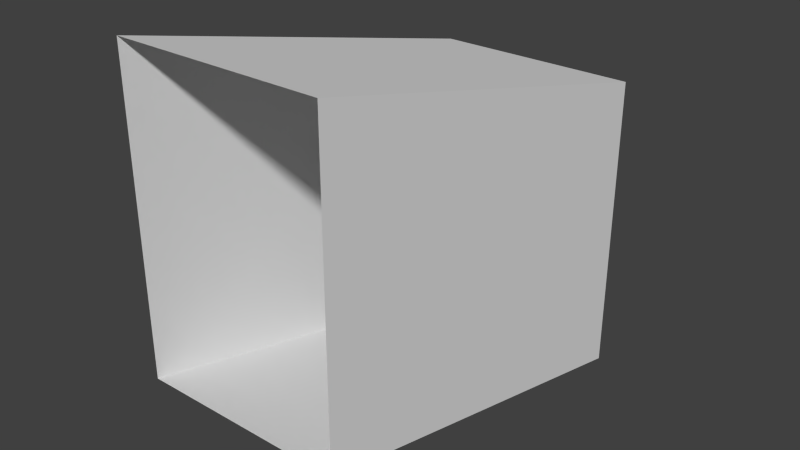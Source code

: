 # Source: hallway_tilt.blend  (saved by Blender 2.70.0; exported with 4.5.12 LTS)
import bpy
from mathutils import Matrix  # noqa: F401  (used for matrix-valued properties, if any)

bpy.ops.wm.read_factory_settings(use_empty=True)
scene = bpy.context.scene
scene.name = 'Scene'

# ---- collections
col_collection_1 = bpy.data.collections.new('Collection 1'); scene.collection.children.link(col_collection_1)

# ---- world
world_world = bpy.data.worlds.new('World'); scene.world = world_world
world_world.color = (0.05088, 0.05088, 0.05088)
world_world.use_sun_shadow = False
world_world.sun_shadow_jitter_overblur = 0.0
world_world.cycles.sampling_method = 'MANUAL'
world_world.cycles.sample_map_resolution = 256

# ---- meshes
me_cube_002 = bpy.data.meshes.new('Cube.002')
me_cube_002.from_pydata([(-0.5, 1.0, -1.0), (0.5, 1.0, -1.0), (0.5, -1.0, 1.0), (-0.5, -1.0, 1.0), (-0.5, 1.0, 5.0), (0.5, 1.0, 5.0), (-0.5, -1.0, 7.0), (0.5, -1.0, 7.0)], [], [(2, 1, 0, 3), (3, 0, 4, 6), (1, 2, 7, 5), (6, 4, 5, 7)])
me_cube_002.use_remesh_preserve_volume = False
me_cube_002.use_remesh_preserve_attributes = False
me_cube_002.use_mirror_vertex_groups = False
me_cube_002.update()

# ---- objects
ob_hall = bpy.data.objects.new('hall', me_cube_002)

# ---- transforms, parenting, visibility, modifiers, constraints
ob_hall.location = (0.0, -3.0, -1.0)
ob_hall.scale = (4.0, 4.0, 1.0)
ob_hall.lineart.crease_threshold = 0.0

# ---- collection membership
col_collection_1.objects.link(ob_hall)

# ---- scene / render settings (as saved in the file)
scene.frame_start = 1; scene.frame_end = 250; scene.frame_set(1)
scene.render.engine = 'BLENDER_EEVEE_NEXT'
scene.render.image_settings.color_mode = 'RGB'
scene.render.image_settings.compression = 90
scene.render.resolution_percentage = 50
scene.render.dither_intensity = 0.0
scene.cycles.use_denoising = False
scene.cycles.samples = 10
scene.cycles.sampling_pattern = 'TABULATED_SOBOL'
scene.cycles.light_sampling_threshold = 0.0
scene.cycles.use_adaptive_sampling = False
scene.cycles.use_light_tree = False
scene.cycles.blur_glossy = 0.0
scene.cycles.volume_bounces = 1
scene.cycles.pixel_filter_type = 'GAUSSIAN'
scene.cycles.sample_clamp_indirect = 0.0
scene.view_settings.view_transform = 'Standard'
bpy.context.view_layer.update()

# ---- added for rendering (the .blend has no active camera and no usable light): camera, sun
cam_auto = bpy.data.cameras.new('AutoCamera')
cam_auto.lens = 50.0
cam_auto.sensor_width = 36.0
cam_auto.clip_end = 1000.0
ob_auto_camera = bpy.data.objects.new('AutoCamera', cam_auto)
scene.collection.objects.link(ob_auto_camera)
ob_auto_camera.location = (11.1027, -16.3232, 10.8822)
ob_auto_camera.rotation_euler = (1.09748, -7.21219e-08, 0.694738)
scene.camera = ob_auto_camera
light_auto_sun = bpy.data.lights.new('AutoSun', 'SUN')
light_auto_sun.energy = 3.0
light_auto_sun.angle = 0.0523599
ob_auto_sun = bpy.data.objects.new('AutoSun', light_auto_sun)
scene.collection.objects.link(ob_auto_sun)
ob_auto_sun.rotation_euler = (0.872665, 0.174533, 0.523599)
bpy.context.view_layer.update()
